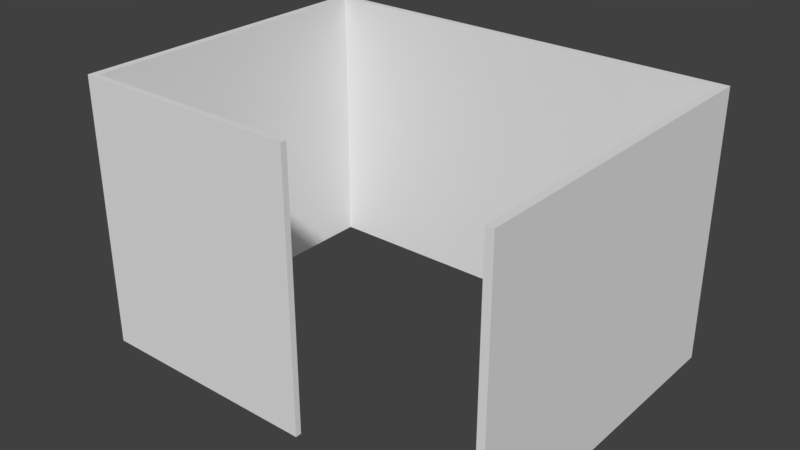 # Source: Cubicle.blend  (saved by Blender 2.79.0; exported with 4.5.12 LTS)
import bpy
from mathutils import Matrix  # noqa: F401  (used for matrix-valued properties, if any)

bpy.ops.wm.read_factory_settings(use_empty=True)
scene = bpy.context.scene
scene.name = 'Scene'

# ---- collections
col_collection_1 = bpy.data.collections.new('Collection 1'); scene.collection.children.link(col_collection_1)

# ---- world
world_world = bpy.data.worlds.new('World'); scene.world = world_world
world_world.color = (0.05088, 0.05088, 0.05088)
world_world.use_sun_shadow = False
world_world.sun_shadow_jitter_overblur = 0.0
world_world.cycles.sampling_method = 'MANUAL'

# ---- meshes
me_cube_002 = bpy.data.meshes.new('Cube.002')
me_cube_002.from_pydata([(-1.185, -0.8921, -0.02652), (-1.185, -0.8921, 1.606), (-1.185, -0.8556, -0.02652), (-1.185, -0.8556, 1.606), (0.1779, -0.8921, -0.02652), (0.1779, -0.8921, 1.606), (0.1779, -0.8556, -0.02652), (0.1779, -0.8556, 1.606), (-1.231, -0.8556, -0.02652), (-1.231, -0.8921, -0.02652), (-1.231, -0.8921, 1.606), (-1.231, -0.8556, 1.606), (-1.185, 1.035, 1.606), (-1.185, 1.035, -0.02652), (-1.231, 1.035, 1.606), (-1.231, 1.035, -0.02652), (-1.185, 1.071, 1.606), (-1.185, 1.071, -0.02652), (-1.231, 1.071, 1.606), (-1.231, 1.071, -0.02652), (1.351, 1.035, 1.606), (1.351, 1.035, -0.02652), (1.351, 1.071, 1.606), (1.351, 1.071, -0.02652), (1.397, 1.035, 1.606), (1.397, 1.035, -0.02652), (1.397, 1.071, 1.606), (1.397, 1.071, -0.02652), (1.351, -0.965, 1.606), (1.351, -0.965, -0.02652), (1.397, -0.965, 1.606), (1.397, -0.965, -0.02652)], [], [(1, 3, 11, 10), (2, 3, 7, 6), (6, 7, 5, 4), (4, 5, 1, 0), (2, 6, 4, 0), (7, 3, 1, 5), (9, 10, 11, 8), (2, 0, 9, 8), (2, 8, 15, 13), (0, 1, 10, 9), (15, 14, 18, 19), (8, 11, 14, 15), (11, 3, 12, 14), (3, 2, 13, 12), (16, 17, 19, 18), (14, 12, 16, 18), (17, 16, 22, 23), (13, 15, 19, 17), (21, 23, 27, 25), (13, 17, 23, 21), (12, 13, 21, 20), (16, 12, 20, 22), (24, 25, 27, 26), (23, 22, 26, 27), (22, 20, 24, 26), (25, 24, 30, 31), (28, 29, 31, 30), (24, 20, 28, 30), (21, 25, 31, 29), (20, 21, 29, 28)])
_uv = me_cube_002.uv_layers.new(name='UVMap')
_uv.uv.foreach_set('vector', [0.0, 0.0, 1.0, 0.0, 1.0, 1.0, 0.0, 1.0, 0.0, 0.0, 1.0, 0.0, 1.0, 1.0, 0.0, 1.0, 0.0, 0.0, 1.0, 0.0, 1.0, 1.0, 0.0, 1.0, 0.0, 0.0, 1.0, 0.0, 1.0, 1.0, 0.0, 1.0, 0.0, 0.0, 1.0, 0.0, 1.0, 1.0, 0.0, 1.0, 0.0, 0.0, 1.0, 0.0, 1.0, 1.0, 0.0, 1.0, 0.0, 0.0, 1.0, 0.0, 1.0, 1.0, 0.0, 1.0, 0.0, 0.0, 1.0, 0.0, 1.0, 1.0, 0.0, 1.0, 0.0, 0.0, 1.0, 0.0, 1.0, 1.0, 0.0, 1.0, 0.0, 0.0, 1.0, 0.0, 1.0, 1.0, 0.0, 1.0, 0.0, 0.0, 1.0, 0.0, 1.0, 1.0, 0.0, 1.0, 0.0, 0.0, 1.0, 0.0, 1.0, 1.0, 0.0, 1.0, 0.0, 0.0, 1.0, 0.0, 1.0, 1.0, 0.0, 1.0, 0.0, 0.0, 1.0, 0.0, 1.0, 1.0, 0.0, 1.0, 0.0, 0.0, 1.0, 0.0, 1.0, 1.0, 0.0, 1.0, 0.0, 0.0, 1.0, 0.0, 1.0, 1.0, 0.0, 1.0, 0.0, 0.0, 1.0, 0.0, 1.0, 1.0, 0.0, 1.0, 0.0, 0.0, 1.0, 0.0, 1.0, 1.0, 0.0, 1.0, 0.0, 0.0, 1.0, 0.0, 1.0, 1.0, 0.0, 1.0, 0.0, 0.0, 1.0, 0.0, 1.0, 1.0, 0.0, 1.0, 0.0, 0.0, 1.0, 0.0, 1.0, 1.0, 0.0, 1.0, 0.0, 0.0, 1.0, 0.0, 1.0, 1.0, 0.0, 1.0, 0.0, 0.0, 1.0, 0.0, 1.0, 1.0, 0.0, 1.0, 0.0, 0.0, 1.0, 0.0, 1.0, 1.0, 0.0, 1.0, 0.0, 0.0, 1.0, 0.0, 1.0, 1.0, 0.0, 1.0, 0.0, 0.0, 1.0, 0.0, 1.0, 1.0, 0.0, 1.0, 0.0, 0.0, 1.0, 0.0, 1.0, 1.0, 0.0, 1.0, 0.0, 0.0, 1.0, 0.0, 1.0, 1.0, 0.0, 1.0, 0.0, 0.0, 1.0, 0.0, 1.0, 1.0, 0.0, 1.0, 0.0, 0.0, 1.0, 0.0, 1.0, 1.0, 0.0, 1.0])
me_cube_002.use_remesh_preserve_volume = False
me_cube_002.use_remesh_preserve_attributes = False
me_cube_002.use_mirror_vertex_groups = False
me_cube_002.update()

# ---- objects
ob_cube_001 = bpy.data.objects.new('Cube.001', me_cube_002)

# ---- transforms, parenting, visibility, modifiers, constraints
ob_cube_001.location = (0.0, 0.0, 0.0)
ob_cube_001.lineart.crease_threshold = 0.0

# ---- collection membership
col_collection_1.objects.link(ob_cube_001)

# ---- scene / render settings (as saved in the file)
scene.frame_start = 1; scene.frame_end = 250; scene.frame_set(1)
scene.render.engine = 'BLENDER_EEVEE_NEXT'
scene.render.resolution_percentage = 50
scene.render.dither_intensity = 0.0
scene.cycles.use_denoising = False
scene.cycles.samples = 128
scene.cycles.sampling_pattern = 'TABULATED_SOBOL'
scene.cycles.use_adaptive_sampling = False
scene.cycles.use_light_tree = False
scene.cycles.blur_glossy = 0.0
scene.cycles.sample_clamp_indirect = 0.0
scene.view_settings.view_transform = 'Standard'
bpy.context.view_layer.update()

# ---- added for rendering (the .blend has no active camera and no usable light): camera, sun
cam_auto = bpy.data.cameras.new('AutoCamera')
cam_auto.lens = 50.0
cam_auto.sensor_width = 36.0
cam_auto.clip_end = 1000.0
ob_auto_camera = bpy.data.objects.new('AutoCamera', cam_auto)
scene.collection.objects.link(ob_auto_camera)
ob_auto_camera.location = (3.50946, -4.05919, 3.53123)
ob_auto_camera.rotation_euler = (1.09748, -7.21219e-08, 0.694738)
scene.camera = ob_auto_camera
light_auto_sun = bpy.data.lights.new('AutoSun', 'SUN')
light_auto_sun.energy = 3.0
light_auto_sun.angle = 0.0523599
ob_auto_sun = bpy.data.objects.new('AutoSun', light_auto_sun)
scene.collection.objects.link(ob_auto_sun)
ob_auto_sun.rotation_euler = (0.872665, 0.174533, 0.523599)
bpy.context.view_layer.update()
